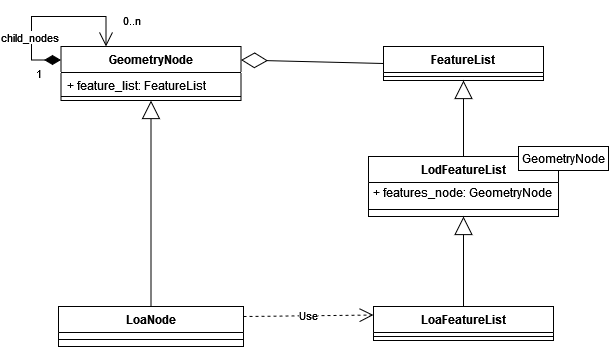

The diagram above was exported from draw.io. Its source (the exported page's mxGraphModel, read from the mxfile embedded in the PNG):
<mxGraphModel dx="1422" dy="744" grid="1" gridSize="10" guides="1" tooltips="1" connect="1" arrows="1" fold="1" page="1" pageScale="1" pageWidth="827" pageHeight="1169" math="0" shadow="0">
  <root>
    <mxCell id="0" />
    <mxCell id="1" parent="0" />
    <mxCell id="k6T7_DRxZomrxqY5aT0j-1" value="GeometryNode" style="swimlane;fontStyle=1;align=center;verticalAlign=top;childLayout=stackLayout;horizontal=1;startSize=26;horizontalStack=0;resizeParent=1;resizeParentMax=0;resizeLast=0;collapsible=1;marginBottom=0;rounded=0;swimlaneLine=1;sketch=0;shadow=0;glass=0;noLabel=0;expand=1;" vertex="1" parent="1">
      <mxGeometry x="72.5" y="170" width="180" height="54" as="geometry" />
    </mxCell>
    <mxCell id="k6T7_DRxZomrxqY5aT0j-2" value="+ feature_list: FeatureList&#10; &#10;" style="text;strokeColor=none;fillColor=none;align=left;verticalAlign=top;spacingLeft=4;spacingRight=4;overflow=hidden;rotatable=0;points=[[0,0.5],[1,0.5]];portConstraint=eastwest;" vertex="1" parent="k6T7_DRxZomrxqY5aT0j-1">
      <mxGeometry y="26" width="180" height="20" as="geometry" />
    </mxCell>
    <mxCell id="k6T7_DRxZomrxqY5aT0j-3" value="" style="line;strokeWidth=1;fillColor=none;align=left;verticalAlign=middle;spacingTop=-1;spacingLeft=3;spacingRight=3;rotatable=0;labelPosition=right;points=[];portConstraint=eastwest;" vertex="1" parent="k6T7_DRxZomrxqY5aT0j-1">
      <mxGeometry y="46" width="180" height="8" as="geometry" />
    </mxCell>
    <mxCell id="k6T7_DRxZomrxqY5aT0j-11" value="LoaNode" style="swimlane;fontStyle=1;align=center;verticalAlign=top;childLayout=stackLayout;horizontal=1;startSize=26;horizontalStack=0;resizeParent=1;resizeParentMax=0;resizeLast=0;collapsible=1;marginBottom=0;" vertex="1" parent="1">
      <mxGeometry x="70" y="430" width="185" height="40" as="geometry" />
    </mxCell>
    <mxCell id="k6T7_DRxZomrxqY5aT0j-13" value="" style="line;strokeWidth=1;fillColor=none;align=left;verticalAlign=middle;spacingTop=-1;spacingLeft=3;spacingRight=3;rotatable=0;labelPosition=right;points=[];portConstraint=eastwest;" vertex="1" parent="k6T7_DRxZomrxqY5aT0j-11">
      <mxGeometry y="26" width="185" height="14" as="geometry" />
    </mxCell>
    <mxCell id="k6T7_DRxZomrxqY5aT0j-14" value="LoaFeatureList" style="swimlane;fontStyle=1;align=center;verticalAlign=top;childLayout=stackLayout;horizontal=1;startSize=26;horizontalStack=0;resizeParent=1;resizeParentMax=0;resizeLast=0;collapsible=1;marginBottom=0;" vertex="1" parent="1">
      <mxGeometry x="385" y="430" width="180" height="34" as="geometry" />
    </mxCell>
    <mxCell id="k6T7_DRxZomrxqY5aT0j-15" value="" style="line;strokeWidth=1;fillColor=none;align=left;verticalAlign=middle;spacingTop=-1;spacingLeft=3;spacingRight=3;rotatable=0;labelPosition=right;points=[];portConstraint=eastwest;" vertex="1" parent="k6T7_DRxZomrxqY5aT0j-14">
      <mxGeometry y="26" width="180" height="8" as="geometry" />
    </mxCell>
    <mxCell id="k6T7_DRxZomrxqY5aT0j-16" value="LodFeatureList" style="swimlane;fontStyle=1;align=center;verticalAlign=top;childLayout=stackLayout;horizontal=1;startSize=26;horizontalStack=0;resizeParent=1;resizeParentMax=0;resizeLast=0;collapsible=1;marginBottom=0;" vertex="1" parent="1">
      <mxGeometry x="380" y="280" width="190" height="60" as="geometry" />
    </mxCell>
    <mxCell id="k6T7_DRxZomrxqY5aT0j-17" value="&amp;nbsp;+ features_node: GeometryNode" style="text;html=1;align=left;verticalAlign=middle;resizable=0;points=[];autosize=1;strokeColor=none;fillColor=none;" vertex="1" parent="k6T7_DRxZomrxqY5aT0j-16">
      <mxGeometry y="26" width="190" height="20" as="geometry" />
    </mxCell>
    <mxCell id="k6T7_DRxZomrxqY5aT0j-18" value="" style="line;strokeWidth=1;fillColor=none;align=left;verticalAlign=middle;spacingTop=-1;spacingLeft=3;spacingRight=3;rotatable=0;labelPosition=right;points=[];portConstraint=eastwest;" vertex="1" parent="k6T7_DRxZomrxqY5aT0j-16">
      <mxGeometry y="46" width="190" height="14" as="geometry" />
    </mxCell>
    <mxCell id="k6T7_DRxZomrxqY5aT0j-22" value="" style="endArrow=block;endSize=16;endFill=0;html=1;rounded=0;labelBorderColor=none;strokeWidth=1;exitX=0.5;exitY=0;exitDx=0;exitDy=0;entryX=0.5;entryY=1;entryDx=0;entryDy=0;" edge="1" parent="1" source="k6T7_DRxZomrxqY5aT0j-11" target="k6T7_DRxZomrxqY5aT0j-1">
      <mxGeometry width="160" relative="1" as="geometry">
        <mxPoint x="350" y="368" as="sourcePoint" />
        <mxPoint x="163" y="250" as="targetPoint" />
      </mxGeometry>
    </mxCell>
    <mxCell id="k6T7_DRxZomrxqY5aT0j-24" value="" style="endArrow=block;endSize=16;endFill=0;html=1;rounded=0;labelBorderColor=none;strokeWidth=1;exitX=0.5;exitY=0;exitDx=0;exitDy=0;entryX=0.5;entryY=1;entryDx=0;entryDy=0;entryPerimeter=0;" edge="1" parent="1" source="k6T7_DRxZomrxqY5aT0j-16" target="k6T7_DRxZomrxqY5aT0j-28">
      <mxGeometry width="160" relative="1" as="geometry">
        <mxPoint x="820" y="422" as="sourcePoint" />
        <mxPoint x="650" y="264" as="targetPoint" />
      </mxGeometry>
    </mxCell>
    <mxCell id="k6T7_DRxZomrxqY5aT0j-25" value="" style="endArrow=block;endSize=16;endFill=0;html=1;rounded=0;labelBorderColor=none;strokeWidth=1;exitX=0.5;exitY=0;exitDx=0;exitDy=0;entryX=0.5;entryY=1;entryDx=0;entryDy=0;" edge="1" parent="1" source="k6T7_DRxZomrxqY5aT0j-14" target="k6T7_DRxZomrxqY5aT0j-16">
      <mxGeometry width="160" relative="1" as="geometry">
        <mxPoint x="555" y="484" as="sourcePoint" />
        <mxPoint x="460" y="394" as="targetPoint" />
        <Array as="points" />
      </mxGeometry>
    </mxCell>
    <mxCell id="k6T7_DRxZomrxqY5aT0j-27" value="FeatureList" style="swimlane;fontStyle=1;align=center;verticalAlign=top;childLayout=stackLayout;horizontal=1;startSize=26;horizontalStack=0;resizeParent=1;resizeParentMax=0;resizeLast=0;collapsible=1;marginBottom=0;rounded=0;" vertex="1" parent="1">
      <mxGeometry x="395" y="170" width="160" height="34" as="geometry" />
    </mxCell>
    <mxCell id="k6T7_DRxZomrxqY5aT0j-28" value="" style="line;strokeWidth=1;fillColor=none;align=left;verticalAlign=middle;spacingTop=-1;spacingLeft=3;spacingRight=3;rotatable=0;labelPosition=right;points=[];portConstraint=eastwest;rounded=0;" vertex="1" parent="k6T7_DRxZomrxqY5aT0j-27">
      <mxGeometry y="26" width="160" height="8" as="geometry" />
    </mxCell>
    <mxCell id="k6T7_DRxZomrxqY5aT0j-4" value="" style="endArrow=open;html=1;endSize=12;startArrow=diamondThin;startSize=14;startFill=1;edgeStyle=orthogonalEdgeStyle;rounded=0;labelBorderColor=none;strokeWidth=1;exitX=0;exitY=0.25;exitDx=0;exitDy=0;entryX=0.25;entryY=0;entryDx=0;entryDy=0;" edge="1" parent="1" source="k6T7_DRxZomrxqY5aT0j-1" target="k6T7_DRxZomrxqY5aT0j-1">
      <mxGeometry relative="1" as="geometry">
        <mxPoint x="32.5" y="170" as="sourcePoint" />
        <mxPoint x="142.5" y="150" as="targetPoint" />
        <Array as="points">
          <mxPoint x="43" y="184" />
          <mxPoint x="43" y="140" />
          <mxPoint x="118" y="140" />
        </Array>
      </mxGeometry>
    </mxCell>
    <mxCell id="k6T7_DRxZomrxqY5aT0j-5" value="1" style="edgeLabel;resizable=0;html=1;align=left;verticalAlign=top;rounded=0;" connectable="0" vertex="1" parent="k6T7_DRxZomrxqY5aT0j-4">
      <mxGeometry x="-1" relative="1" as="geometry">
        <mxPoint x="-27" as="offset" />
      </mxGeometry>
    </mxCell>
    <mxCell id="k6T7_DRxZomrxqY5aT0j-6" value="0..n" style="edgeLabel;resizable=0;html=1;align=right;verticalAlign=top;rounded=0;" connectable="0" vertex="1" parent="k6T7_DRxZomrxqY5aT0j-4">
      <mxGeometry x="1" relative="1" as="geometry">
        <mxPoint x="35" y="-40" as="offset" />
      </mxGeometry>
    </mxCell>
    <mxCell id="k6T7_DRxZomrxqY5aT0j-7" value="&lt;div&gt;child_nodes&lt;/div&gt;" style="edgeLabel;html=1;align=center;verticalAlign=middle;resizable=0;points=[];" vertex="1" connectable="0" parent="k6T7_DRxZomrxqY5aT0j-4">
      <mxGeometry x="-0.0044" relative="1" as="geometry">
        <mxPoint x="-18" y="20" as="offset" />
      </mxGeometry>
    </mxCell>
    <mxCell id="k6T7_DRxZomrxqY5aT0j-34" value="" style="endArrow=diamondThin;endFill=0;endSize=24;html=1;rounded=0;entryX=1;entryY=0.25;entryDx=0;entryDy=0;exitX=0;exitY=0.5;exitDx=0;exitDy=0;" edge="1" parent="1" source="k6T7_DRxZomrxqY5aT0j-27" target="k6T7_DRxZomrxqY5aT0j-1">
      <mxGeometry width="160" relative="1" as="geometry">
        <mxPoint x="220" y="610" as="sourcePoint" />
        <mxPoint x="380" y="610" as="targetPoint" />
      </mxGeometry>
    </mxCell>
    <mxCell id="k6T7_DRxZomrxqY5aT0j-35" value="GeometryNode" style="html=1;" vertex="1" parent="1">
      <mxGeometry x="530" y="270" width="90" height="24" as="geometry" />
    </mxCell>
    <mxCell id="k6T7_DRxZomrxqY5aT0j-36" value="Use" style="endArrow=open;endSize=12;dashed=1;html=1;rounded=0;fontSize=11;exitX=1;exitY=0.25;exitDx=0;exitDy=0;entryX=0;entryY=0.25;entryDx=0;entryDy=0;" edge="1" parent="1" source="k6T7_DRxZomrxqY5aT0j-11" target="k6T7_DRxZomrxqY5aT0j-14">
      <mxGeometry width="160" relative="1" as="geometry">
        <mxPoint x="260" y="560" as="sourcePoint" />
        <mxPoint x="420" y="560" as="targetPoint" />
      </mxGeometry>
    </mxCell>
  </root>
</mxGraphModel>